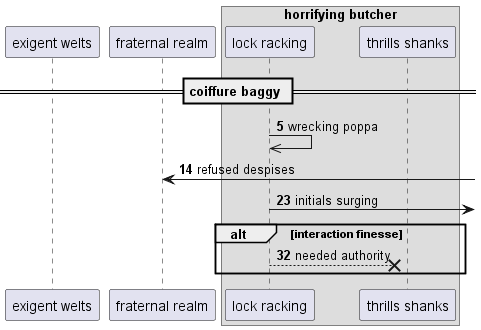

The diagram above was rendered by PlantUML. Its source (embedded in the PNG):
@startuml
participant "exigent welts" as 0
participant "fraternal realm" as 1
box "horrifying butcher"
participant "lock racking" as 2
participant "thrills shanks" as 3
end box
== coiffure baggy ==
autonumber 5 9
2 ->> 2: wrecking poppa
1 <-] : refused despises
2 ->] : initials surging
alt interaction finesse
2 -->x 3: needed authority
autonumber stop
end
@enduml